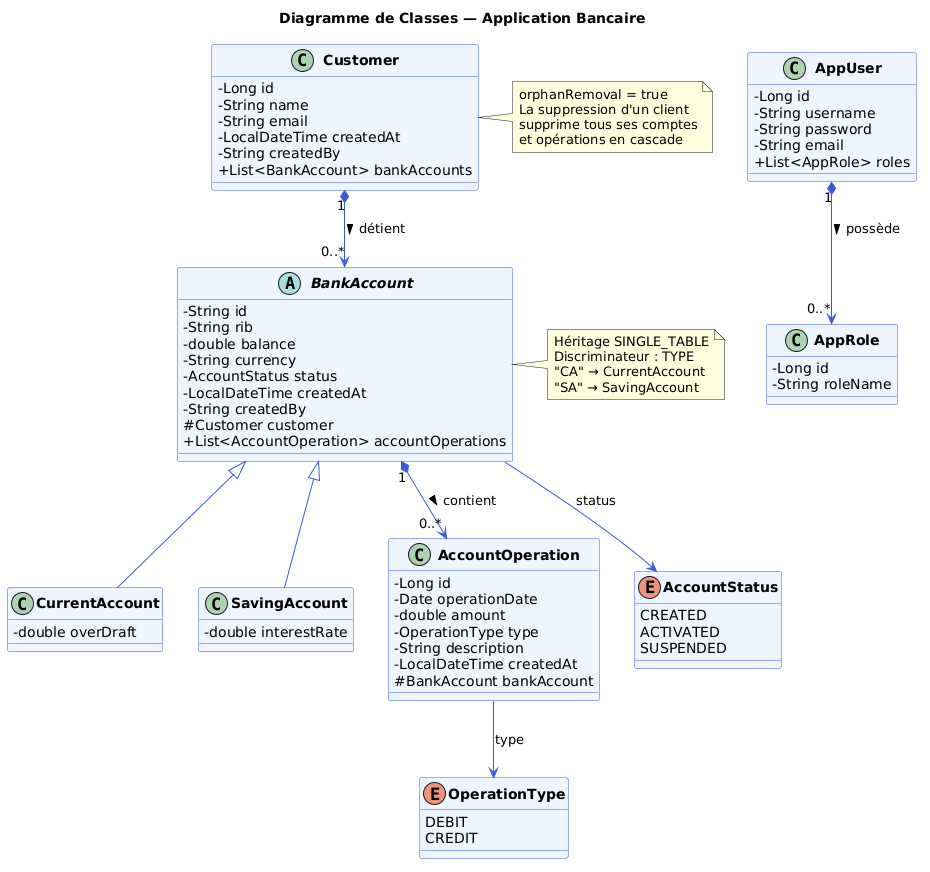

The diagram above was rendered by PlantUML. Its source (embedded in the PNG):
@startuml
skinparam classAttributeIconSize 0
skinparam classFontStyle Bold
skinparam class {
  BackgroundColor #EEF4FF
  BorderColor #3B5BDB
  ArrowColor #3B5BDB
}
skinparam enum {
  BackgroundColor #FFF9DB
  BorderColor #F59F00
}

title Diagramme de Classes — Application Bancaire

' ═══════════════════════════════
'  Couche Sécurité
' ═══════════════════════════════

class AppUser {
  - Long id
  - String username
  - String password
  - String email
  + List<AppRole> roles
}

class AppRole {
  - Long id
  - String roleName
}

' ═══════════════════════════════
'  Couche Métier
' ═══════════════════════════════

class Customer {
  - Long id
  - String name
  - String email
  - LocalDateTime createdAt
  - String createdBy
  + List<BankAccount> bankAccounts
}

abstract class BankAccount {
  - String id
  - String rib
  - double balance
  - String currency
  - AccountStatus status
  - LocalDateTime createdAt
  - String createdBy
  # Customer customer
  + List<AccountOperation> accountOperations
}

class CurrentAccount {
  - double overDraft
}

class SavingAccount {
  - double interestRate
}

class AccountOperation {
  - Long id
  - Date operationDate
  - double amount
  - OperationType type
  - String description
  - LocalDateTime createdAt
  # BankAccount bankAccount
}

' ═══════════════════════════════
'  Énumérations
' ═══════════════════════════════

enum AccountStatus {
  CREATED
  ACTIVATED
  SUSPENDED
}

enum OperationType {
  DEBIT
  CREDIT
}

' ═══════════════════════════════
'  Relations
' ═══════════════════════════════

AppUser        "1" *--> "0..*" AppRole        : possède >
Customer       "1" *--> "0..*" BankAccount    : détient >
BankAccount    "1" *--> "0..*" AccountOperation : contient >

BankAccount    <|--            CurrentAccount
BankAccount    <|--            SavingAccount

BankAccount    --> AccountStatus  : status
AccountOperation --> OperationType : type

note right of BankAccount
  Héritage SINGLE_TABLE
  Discriminateur : TYPE
  "CA" → CurrentAccount
  "SA" → SavingAccount
end note

note right of Customer
  orphanRemoval = true
  La suppression d'un client
  supprime tous ses comptes
  et opérations en cascade
end note
@enduml